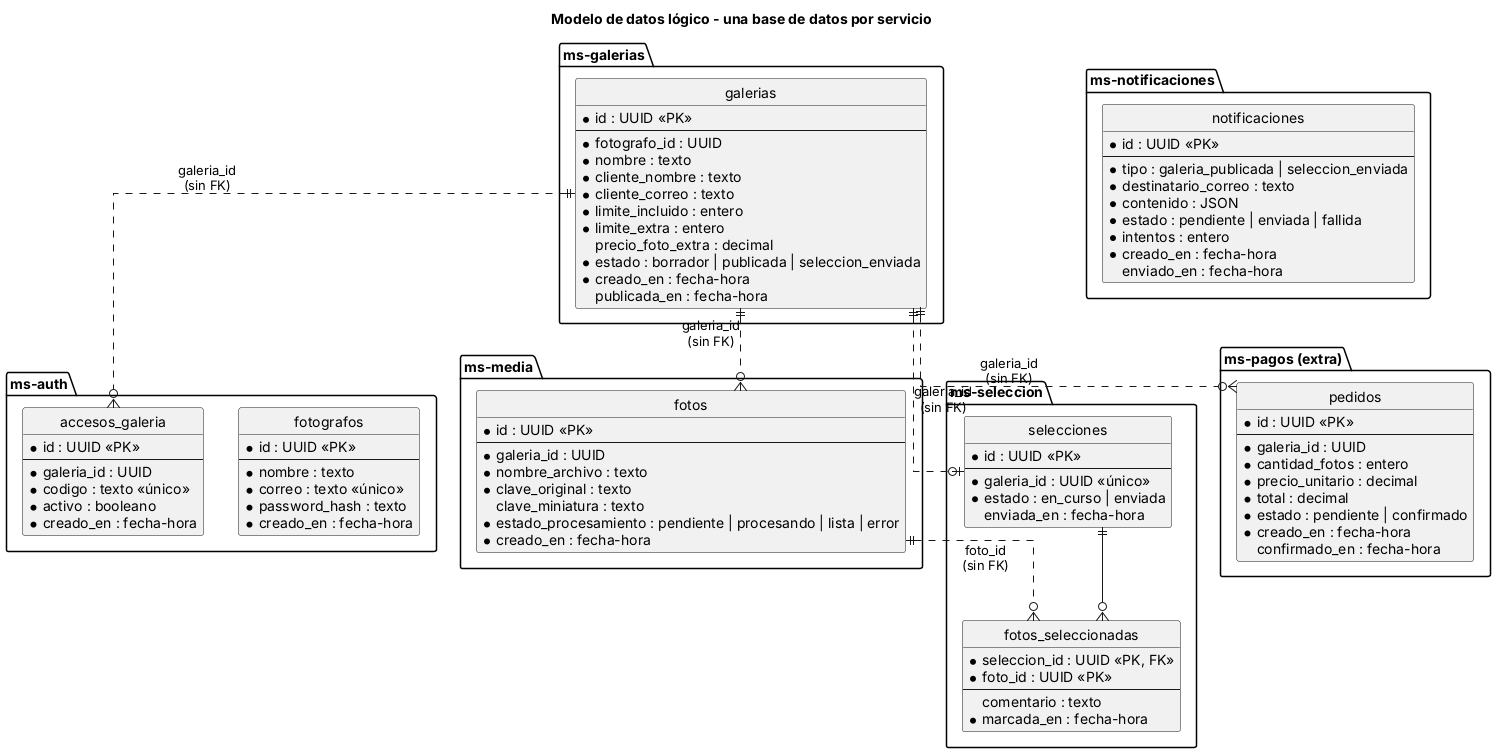

The diagram above was rendered by PlantUML. Its source (embedded in the PNG):
@startuml modelo-de-datos
title Modelo de datos lógico - una base de datos por servicio
hide circle
skinparam shadowing false
skinparam linetype ortho

package "ms-auth" {
  entity fotografos {
    * id : UUID <<PK>>
    --
    * nombre : texto
    * correo : texto <<único>>
    * password_hash : texto
    * creado_en : fecha-hora
  }
  entity accesos_galeria {
    * id : UUID <<PK>>
    --
    * galeria_id : UUID
    * codigo : texto <<único>>
    * activo : booleano
    * creado_en : fecha-hora
  }
}

package "ms-galerias" {
  entity galerias {
    * id : UUID <<PK>>
    --
    * fotografo_id : UUID
    * nombre : texto
    * cliente_nombre : texto
    * cliente_correo : texto
    * limite_incluido : entero
    * limite_extra : entero
    precio_foto_extra : decimal
    * estado : borrador | publicada | seleccion_enviada
    * creado_en : fecha-hora
    publicada_en : fecha-hora
  }
}

package "ms-media" {
  entity fotos {
    * id : UUID <<PK>>
    --
    * galeria_id : UUID
    * nombre_archivo : texto
    * clave_original : texto
    clave_miniatura : texto
    * estado_procesamiento : pendiente | procesando | lista | error
    * creado_en : fecha-hora
  }
}

package "ms-seleccion" {
  entity selecciones {
    * id : UUID <<PK>>
    --
    * galeria_id : UUID <<único>>
    * estado : en_curso | enviada
    enviada_en : fecha-hora
  }
  entity fotos_seleccionadas {
    * seleccion_id : UUID <<PK, FK>>
    * foto_id : UUID <<PK>>
    --
    comentario : texto
    * marcada_en : fecha-hora
  }
}

package "ms-pagos (extra)" {
  entity pedidos {
    * id : UUID <<PK>>
    --
    * galeria_id : UUID
    * cantidad_fotos : entero
    * precio_unitario : decimal
    * total : decimal
    * estado : pendiente | confirmado
    * creado_en : fecha-hora
    confirmado_en : fecha-hora
  }
}

package "ms-notificaciones" {
  entity notificaciones {
    * id : UUID <<PK>>
    --
    * tipo : galeria_publicada | seleccion_enviada
    * destinatario_correo : texto
    * contenido : JSON
    * estado : pendiente | enviada | fallida
    * intentos : entero
    * creado_en : fecha-hora
    enviado_en : fecha-hora
  }
}

selecciones ||--o{ fotos_seleccionadas

galerias ||..o{ accesos_galeria : galeria_id\n(sin FK)
galerias ||..o{ fotos : galeria_id\n(sin FK)
galerias ||..o| selecciones : galeria_id\n(sin FK)
galerias ||..o{ pedidos : galeria_id\n(sin FK)
fotos ||..o{ fotos_seleccionadas : foto_id\n(sin FK)
@enduml